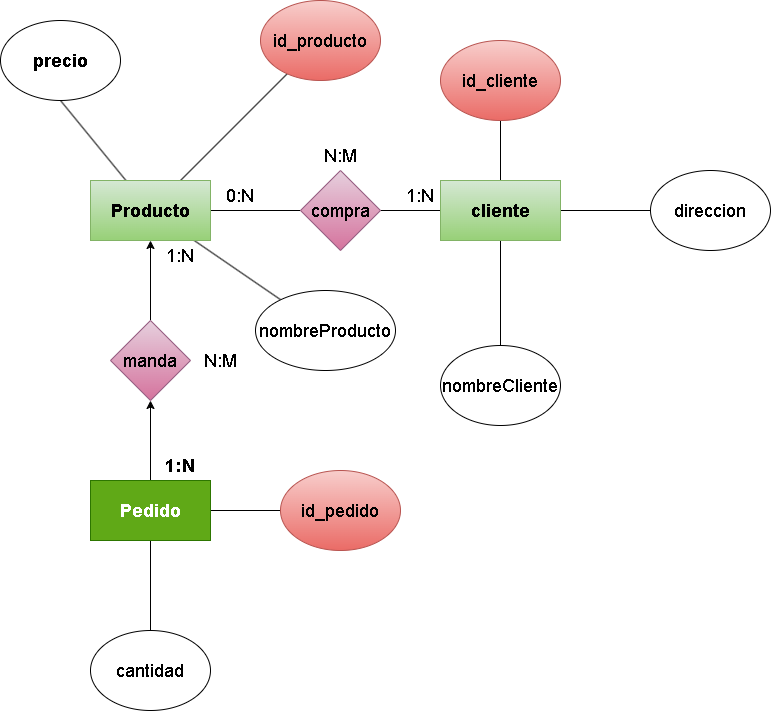

The diagram above was exported from draw.io. Its source (the exported page's mxGraphModel, read from the mxfile embedded in the PNG):
<mxGraphModel dx="642" dy="1139" grid="1" gridSize="10" guides="1" tooltips="1" connect="1" arrows="1" fold="1" page="1" pageScale="1" pageWidth="850" pageHeight="1100" math="0" shadow="0">
  <root>
    <mxCell id="0" />
    <mxCell id="1" parent="0" />
    <mxCell id="2" style="edgeStyle=none;html=1;entryX=0.5;entryY=1;entryDx=0;entryDy=0;fontSize=18;endArrow=none;endFill=0;" edge="1" parent="1" source="7" target="8">
      <mxGeometry relative="1" as="geometry" />
    </mxCell>
    <mxCell id="4" style="edgeStyle=none;html=1;fontSize=18;endArrow=none;endFill=0;" edge="1" parent="1" source="7" target="11">
      <mxGeometry relative="1" as="geometry" />
    </mxCell>
    <mxCell id="5" style="edgeStyle=none;html=1;fontSize=18;endArrow=none;endFill=0;" edge="1" parent="1" source="7" target="14">
      <mxGeometry relative="1" as="geometry" />
    </mxCell>
    <mxCell id="6" style="edgeStyle=none;html=1;fontSize=18;endArrow=none;endFill=0;" edge="1" parent="1" source="7" target="15">
      <mxGeometry relative="1" as="geometry" />
    </mxCell>
    <mxCell id="7" value="&lt;b&gt;&lt;font style=&quot;font-size: 18px;&quot;&gt;Producto&lt;/font&gt;&lt;/b&gt;" style="rounded=0;whiteSpace=wrap;html=1;fillColor=#d5e8d4;gradientColor=#97d077;strokeColor=#82b366;" vertex="1" parent="1">
      <mxGeometry x="120" y="250" width="120" height="60" as="geometry" />
    </mxCell>
    <mxCell id="8" value="&lt;b&gt;&lt;font style=&quot;font-size: 18px;&quot;&gt;precio&lt;/font&gt;&lt;/b&gt;" style="ellipse;whiteSpace=wrap;html=1;" vertex="1" parent="1">
      <mxGeometry x="30" y="90" width="120" height="80" as="geometry" />
    </mxCell>
    <mxCell id="10" style="edgeStyle=none;html=1;entryX=0;entryY=0.5;entryDx=0;entryDy=0;fontSize=18;endArrow=none;endFill=0;" edge="1" parent="1" source="11" target="13">
      <mxGeometry relative="1" as="geometry" />
    </mxCell>
    <mxCell id="11" value="compra" style="rhombus;whiteSpace=wrap;html=1;fontSize=18;fillColor=#e6d0de;gradientColor=#d5739d;strokeColor=#996185;" vertex="1" parent="1">
      <mxGeometry x="330" y="240" width="80" height="80" as="geometry" />
    </mxCell>
    <mxCell id="12" style="edgeStyle=none;html=1;fontSize=18;endArrow=none;endFill=0;" edge="1" parent="1" source="13" target="16">
      <mxGeometry relative="1" as="geometry" />
    </mxCell>
    <mxCell id="31" style="edgeStyle=none;html=1;entryX=0.5;entryY=0;entryDx=0;entryDy=0;fontSize=18;endArrow=none;endFill=0;" edge="1" parent="1" source="13" target="30">
      <mxGeometry relative="1" as="geometry" />
    </mxCell>
    <mxCell id="33" style="edgeStyle=none;html=1;fontSize=18;endArrow=none;endFill=0;" edge="1" parent="1" source="13" target="32">
      <mxGeometry relative="1" as="geometry" />
    </mxCell>
    <mxCell id="13" value="&lt;b&gt;&lt;font style=&quot;font-size: 18px;&quot;&gt;cliente&lt;/font&gt;&lt;/b&gt;" style="rounded=0;whiteSpace=wrap;html=1;fillColor=#d5e8d4;gradientColor=#97d077;strokeColor=#82b366;" vertex="1" parent="1">
      <mxGeometry x="470" y="250" width="120" height="60" as="geometry" />
    </mxCell>
    <mxCell id="14" value="nombreProducto" style="ellipse;whiteSpace=wrap;html=1;fontSize=18;" vertex="1" parent="1">
      <mxGeometry x="285" y="360" width="140" height="80" as="geometry" />
    </mxCell>
    <mxCell id="15" value="id_producto" style="ellipse;whiteSpace=wrap;html=1;fontSize=18;fillColor=#f8cecc;gradientColor=#ea6b66;strokeColor=#b85450;" vertex="1" parent="1">
      <mxGeometry x="290" y="70" width="120" height="80" as="geometry" />
    </mxCell>
    <mxCell id="16" value="id_cliente" style="ellipse;whiteSpace=wrap;html=1;fontSize=18;fillColor=#f8cecc;gradientColor=#ea6b66;strokeColor=#b85450;" vertex="1" parent="1">
      <mxGeometry x="470" y="110" width="120" height="80" as="geometry" />
    </mxCell>
    <mxCell id="17" value="0:N" style="text;html=1;strokeColor=none;fillColor=none;align=center;verticalAlign=middle;whiteSpace=wrap;rounded=0;fontSize=18;" vertex="1" parent="1">
      <mxGeometry x="240" y="250" width="60" height="30" as="geometry" />
    </mxCell>
    <mxCell id="18" value="1:N" style="text;html=1;strokeColor=none;fillColor=none;align=center;verticalAlign=middle;whiteSpace=wrap;rounded=0;fontSize=18;" vertex="1" parent="1">
      <mxGeometry x="420" y="250" width="60" height="30" as="geometry" />
    </mxCell>
    <mxCell id="19" value="N:M" style="text;html=1;strokeColor=none;fillColor=none;align=center;verticalAlign=middle;whiteSpace=wrap;rounded=0;fontSize=18;" vertex="1" parent="1">
      <mxGeometry x="340" y="210" width="60" height="30" as="geometry" />
    </mxCell>
    <mxCell id="23" style="edgeStyle=none;html=1;entryX=0.5;entryY=1;entryDx=0;entryDy=0;" edge="1" parent="1" source="20" target="22">
      <mxGeometry relative="1" as="geometry" />
    </mxCell>
    <mxCell id="34" style="edgeStyle=none;html=1;fontSize=18;endArrow=none;endFill=0;" edge="1" parent="1" source="20" target="28">
      <mxGeometry relative="1" as="geometry" />
    </mxCell>
    <mxCell id="36" style="edgeStyle=none;html=1;fontSize=18;endArrow=none;endFill=0;" edge="1" parent="1" source="20" target="35">
      <mxGeometry relative="1" as="geometry" />
    </mxCell>
    <mxCell id="20" value="&lt;b&gt;&lt;font style=&quot;font-size: 18px;&quot;&gt;Pedido&lt;/font&gt;&lt;/b&gt;" style="rounded=0;whiteSpace=wrap;html=1;fillColor=#60a917;strokeColor=#2D7600;fontColor=#ffffff;" vertex="1" parent="1">
      <mxGeometry x="120" y="550" width="120" height="60" as="geometry" />
    </mxCell>
    <mxCell id="24" style="edgeStyle=none;html=1;" edge="1" parent="1" source="22" target="7">
      <mxGeometry relative="1" as="geometry" />
    </mxCell>
    <mxCell id="22" value="manda" style="rhombus;whiteSpace=wrap;html=1;fontSize=18;fillColor=#e6d0de;gradientColor=#d5739d;strokeColor=#996185;" vertex="1" parent="1">
      <mxGeometry x="140" y="390" width="80" height="80" as="geometry" />
    </mxCell>
    <mxCell id="25" value="&lt;b&gt;&lt;font style=&quot;font-size: 18px;&quot;&gt;1:N&lt;/font&gt;&lt;/b&gt;" style="text;html=1;strokeColor=none;fillColor=none;align=center;verticalAlign=middle;whiteSpace=wrap;rounded=0;" vertex="1" parent="1">
      <mxGeometry x="180" y="520" width="60" height="30" as="geometry" />
    </mxCell>
    <mxCell id="26" value="N:M" style="text;html=1;strokeColor=none;fillColor=none;align=center;verticalAlign=middle;whiteSpace=wrap;rounded=0;fontSize=18;" vertex="1" parent="1">
      <mxGeometry x="220" y="415" width="60" height="30" as="geometry" />
    </mxCell>
    <mxCell id="27" value="1:N" style="text;html=1;strokeColor=none;fillColor=none;align=center;verticalAlign=middle;whiteSpace=wrap;rounded=0;fontSize=18;" vertex="1" parent="1">
      <mxGeometry x="180" y="310" width="60" height="30" as="geometry" />
    </mxCell>
    <mxCell id="28" value="id_pedido" style="ellipse;whiteSpace=wrap;html=1;fontSize=18;fillColor=#f8cecc;gradientColor=#ea6b66;strokeColor=#b85450;" vertex="1" parent="1">
      <mxGeometry x="310" y="540" width="120" height="80" as="geometry" />
    </mxCell>
    <mxCell id="30" value="nombreCliente" style="ellipse;whiteSpace=wrap;html=1;fontSize=18;" vertex="1" parent="1">
      <mxGeometry x="470" y="415" width="120" height="80" as="geometry" />
    </mxCell>
    <mxCell id="32" value="direccion" style="ellipse;whiteSpace=wrap;html=1;fontSize=18;" vertex="1" parent="1">
      <mxGeometry x="680" y="240" width="120" height="80" as="geometry" />
    </mxCell>
    <mxCell id="35" value="cantidad" style="ellipse;whiteSpace=wrap;html=1;fontSize=18;" vertex="1" parent="1">
      <mxGeometry x="120" y="700" width="120" height="80" as="geometry" />
    </mxCell>
  </root>
</mxGraphModel>